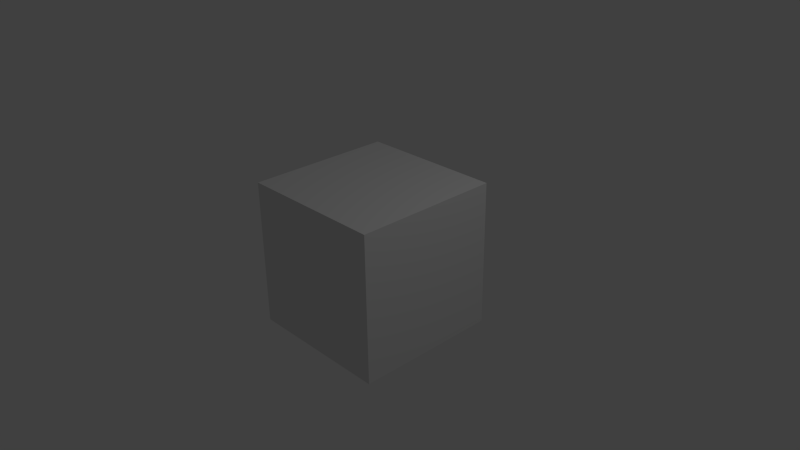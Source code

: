 # Source: tower.blend  (saved by Blender 2.69.0; exported with 4.5.12 LTS)
import bpy
from mathutils import Matrix  # noqa: F401  (used for matrix-valued properties, if any)

bpy.ops.wm.read_factory_settings(use_empty=True)
scene = bpy.context.scene
scene.name = 'Scene'

# ---- collections
col_collection_1 = bpy.data.collections.new('Collection 1'); scene.collection.children.link(col_collection_1)

# ---- materials (node trees are filled in below, after node groups)
mat_material = bpy.data.materials.new('Material')
mat_material.alpha_threshold = 0.0
mat_material.use_transparent_shadow = False
mat_material.roughness = 0.5
mat_material.line_color = (0.0, 0.0, 0.0, 1.0)

# ---- material node trees

# ---- world
world_world = bpy.data.worlds.new('World'); scene.world = world_world
world_world.color = (0.05088, 0.05088, 0.05088)
world_world.use_sun_shadow = False
world_world.sun_shadow_jitter_overblur = 0.0
world_world.cycles.sampling_method = 'MANUAL'
world_world.cycles.sample_map_resolution = 256

# ---- cameras
cam_camera = bpy.data.cameras.new('Camera')
cam_camera.clip_end = 100.0
cam_camera.lens = 35.0
cam_camera.sensor_width = 32.0
cam_camera.sensor_height = 18.0
cam_camera.ortho_scale = 7.314
cam_camera.dof.focus_distance = 0.0
cam_camera.dof.aperture_fstop = 128.0

# ---- lights
light_lamp = bpy.data.lights.new('Lamp', 'POINT')
light_lamp.transmission_factor = 0.0
light_lamp.cutoff_distance = 30.0
light_lamp.energy = 100.0
light_lamp.shadow_buffer_clip_start = 1.001
light_lamp.shadow_soft_size = 0.1
light_lamp.shadow_maximum_resolution = 0.006
light_lamp.use_absolute_resolution = True
light_lamp.cycles.use_multiple_importance_sampling = False

# ---- meshes
me_cube = bpy.data.meshes.new('Cube')
me_cube.from_pydata([(1.0, 1.0, -1.0), (1.0, -1.0, -1.0), (-1.0, -1.0, -1.0), (-1.0, 1.0, -1.0), (1.0, 1.0, 1.0), (1.0, -1.0, 1.0), (-1.0, -1.0, 1.0), (-1.0, 1.0, 1.0)], [], [(0, 1, 2, 3), (4, 7, 6, 5), (0, 4, 5, 1), (1, 5, 6, 2), (2, 6, 7, 3), (4, 0, 3, 7)])
me_cube.materials.append(mat_material)
me_cube.use_remesh_preserve_volume = False
me_cube.use_remesh_preserve_attributes = False
me_cube.use_mirror_vertex_groups = False
me_cube.update()

# ---- objects
ob_cube = bpy.data.objects.new('Cube', me_cube)
ob_lamp = bpy.data.objects.new('Lamp', light_lamp)
ob_camera = bpy.data.objects.new('Camera', cam_camera)

# ---- transforms, parenting, visibility, modifiers, constraints
ob_cube.location = (0.0, 0.0, 0.0)
ob_cube.lock_rotations_4d = False
ob_cube.empty_display_type = 'ARROWS'
ob_cube.lineart.crease_threshold = 0.0
ob_lamp.location = (4.076, 1.005, 5.904)
ob_lamp.rotation_euler = (0.6503, 0.05522, 1.866)
ob_lamp.lock_rotations_4d = False
ob_lamp.empty_display_type = 'ARROWS'
ob_lamp.color = (0.0, 0.0, 0.0, 0.0)
ob_lamp.lineart.crease_threshold = 0.0
ob_camera.location = (7.481, -6.508, 5.344)
ob_camera.rotation_euler = (1.109, 0.01082, 0.8149)
ob_camera.lock_rotations_4d = False
ob_camera.empty_display_type = 'ARROWS'
ob_camera.color = (0.0, 0.0, 0.0, 0.0)
ob_camera.display_type = 'WIRE'
ob_camera.lineart.crease_threshold = 0.0

# ---- collection membership
col_collection_1.objects.link(ob_cube)
col_collection_1.objects.link(ob_lamp)
col_collection_1.objects.link(ob_camera)

# ---- scene / render settings (as saved in the file)
scene.camera = ob_camera
scene.frame_start = 1; scene.frame_end = 250; scene.frame_set(1)
scene.render.engine = 'BLENDER_EEVEE_NEXT'
scene.render.image_settings.compression = 90
scene.render.resolution_percentage = 50
scene.render.dither_intensity = 0.0
scene.cycles.use_denoising = False
scene.cycles.samples = 10
scene.cycles.sampling_pattern = 'TABULATED_SOBOL'
scene.cycles.light_sampling_threshold = 0.0
scene.cycles.use_adaptive_sampling = False
scene.cycles.use_light_tree = False
scene.cycles.blur_glossy = 0.0
scene.cycles.volume_bounces = 1
scene.cycles.pixel_filter_type = 'GAUSSIAN'
scene.cycles.sample_clamp_indirect = 0.0
scene.view_settings.view_transform = 'Standard'
bpy.context.view_layer.update()
